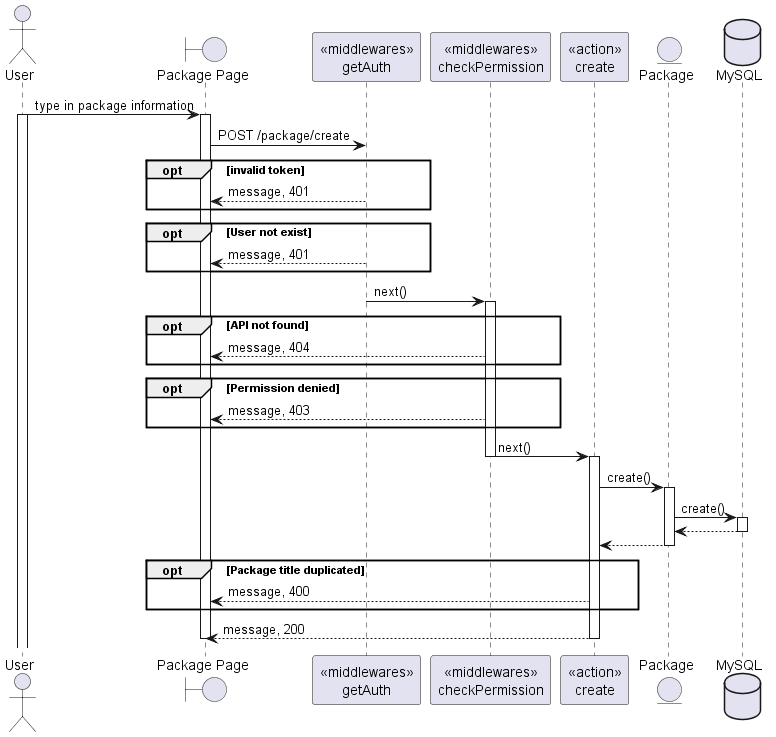

The diagram above was rendered by PlantUML. Its source (embedded in the PNG):
@startuml
actor User
boundary "Package Page" as Client
participant "<<middlewares>>\ngetAuth" as mid1
participant "<<middlewares>>\ncheckPermission" as mid2
participant "<<action>>\ncreate" as Controller
entity "Package" as Model
database "MySQL" as DB

User -> Client: type in package information
activate User
activate Client
Client -> mid1: POST /package/create
opt invalid token
    mid1 --> Client: message, 401
end
opt User not exist
    mid1 --> Client: message, 401
end
mid1 -> mid2: next()
deactivate mid1
activate mid2
opt API not found
    mid2 --> Client: message, 404
end
opt Permission denied
    mid2 --> Client: message, 403
end
mid2 -> Controller: next()
deactivate mid2
activate Controller
Controller -> Model: create()
activate Model
Model -> DB: create()
activate DB
DB --> Model
deactivate DB
Model --> Controller
deactivate Model
opt Package title duplicated
Controller --> Client: message, 400
end
Controller --> Client: message, 200
deactivate Controller







deactivate Client

@enduml